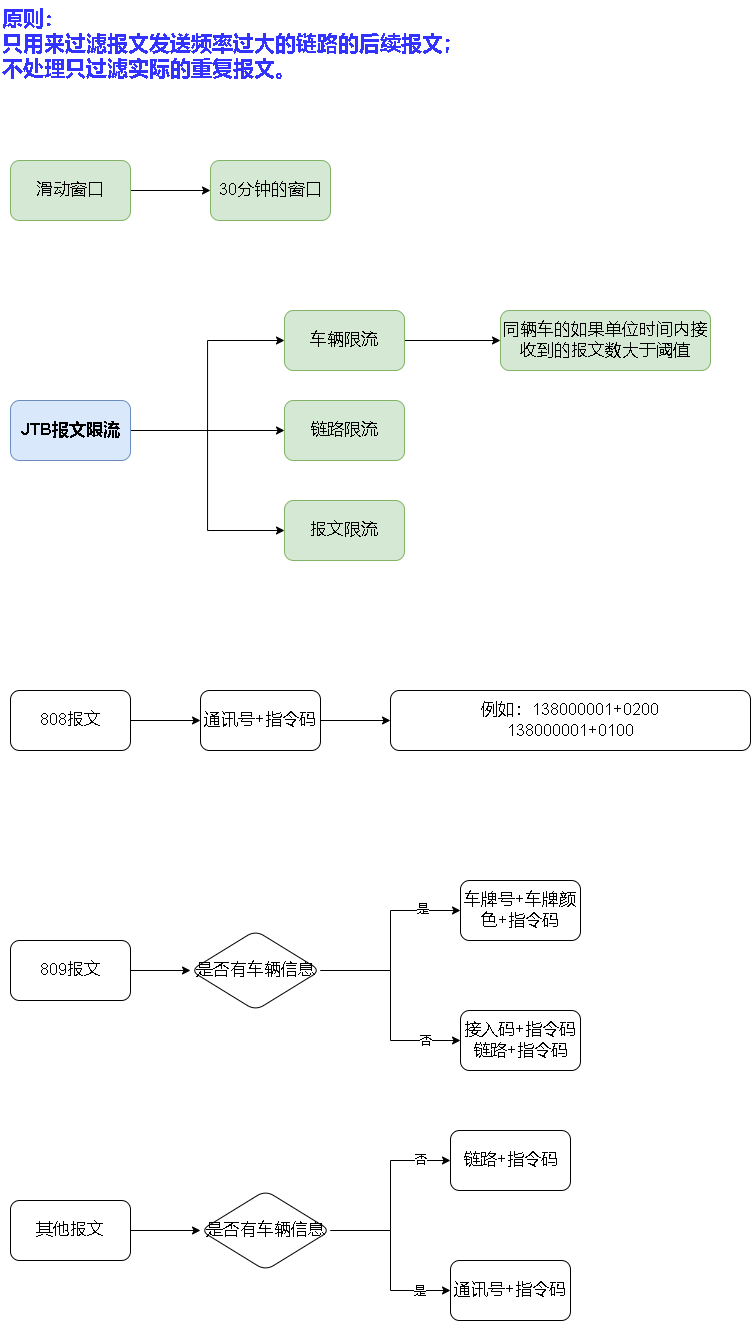

The diagram above was exported from draw.io. Its source (the exported page's mxGraphModel, read from the mxfile embedded in the PNG):
<mxGraphModel dx="1354" dy="718" grid="1" gridSize="10" guides="1" tooltips="1" connect="1" arrows="1" fold="1" page="1" pageScale="1" pageWidth="827" pageHeight="1169" math="0" shadow="0">
  <root>
    <mxCell id="0" />
    <mxCell id="1" parent="0" />
    <mxCell id="fMUKml5RnItikVMqAqGf-10" style="edgeStyle=orthogonalEdgeStyle;rounded=0;orthogonalLoop=1;jettySize=auto;html=1;entryX=0;entryY=0.5;entryDx=0;entryDy=0;fontSize=17;" parent="1" source="fMUKml5RnItikVMqAqGf-1" target="fMUKml5RnItikVMqAqGf-7" edge="1">
      <mxGeometry relative="1" as="geometry" />
    </mxCell>
    <mxCell id="fMUKml5RnItikVMqAqGf-12" style="edgeStyle=orthogonalEdgeStyle;rounded=0;orthogonalLoop=1;jettySize=auto;html=1;entryX=0;entryY=0.5;entryDx=0;entryDy=0;fontSize=17;" parent="1" source="fMUKml5RnItikVMqAqGf-1" target="fMUKml5RnItikVMqAqGf-8" edge="1">
      <mxGeometry relative="1" as="geometry" />
    </mxCell>
    <mxCell id="fMUKml5RnItikVMqAqGf-13" style="edgeStyle=orthogonalEdgeStyle;rounded=0;orthogonalLoop=1;jettySize=auto;html=1;entryX=0;entryY=0.5;entryDx=0;entryDy=0;fontSize=17;" parent="1" source="fMUKml5RnItikVMqAqGf-1" target="fMUKml5RnItikVMqAqGf-9" edge="1">
      <mxGeometry relative="1" as="geometry" />
    </mxCell>
    <mxCell id="fMUKml5RnItikVMqAqGf-1" value="&lt;b&gt;&lt;font style=&quot;font-size: 17px;&quot;&gt;JTB报文限流&lt;/font&gt;&lt;/b&gt;" style="rounded=1;whiteSpace=wrap;html=1;fillColor=#dae8fc;strokeColor=#6c8ebf;" parent="1" vertex="1">
      <mxGeometry x="30" y="410" width="120" height="60" as="geometry" />
    </mxCell>
    <mxCell id="JgarjeQQoiQfVQjtcr5q-9" value="" style="edgeStyle=orthogonalEdgeStyle;rounded=0;orthogonalLoop=1;jettySize=auto;html=1;" edge="1" parent="1" source="fMUKml5RnItikVMqAqGf-2" target="JgarjeQQoiQfVQjtcr5q-8">
      <mxGeometry relative="1" as="geometry" />
    </mxCell>
    <mxCell id="fMUKml5RnItikVMqAqGf-2" value="808报文" style="rounded=1;whiteSpace=wrap;html=1;fontSize=17;" parent="1" vertex="1">
      <mxGeometry x="30" y="700" width="120" height="60" as="geometry" />
    </mxCell>
    <mxCell id="JgarjeQQoiQfVQjtcr5q-16" value="" style="edgeStyle=orthogonalEdgeStyle;rounded=0;orthogonalLoop=1;jettySize=auto;html=1;fontColor=#3333FF;" edge="1" parent="1" source="fMUKml5RnItikVMqAqGf-3" target="JgarjeQQoiQfVQjtcr5q-15">
      <mxGeometry relative="1" as="geometry" />
    </mxCell>
    <mxCell id="fMUKml5RnItikVMqAqGf-3" value="809报文" style="rounded=1;whiteSpace=wrap;html=1;fontSize=17;" parent="1" vertex="1">
      <mxGeometry x="30" y="950" width="120" height="60" as="geometry" />
    </mxCell>
    <mxCell id="JgarjeQQoiQfVQjtcr5q-29" value="" style="edgeStyle=orthogonalEdgeStyle;rounded=0;orthogonalLoop=1;jettySize=auto;html=1;fontSize=12;fontColor=#000000;" edge="1" parent="1" source="fMUKml5RnItikVMqAqGf-4" target="JgarjeQQoiQfVQjtcr5q-28">
      <mxGeometry relative="1" as="geometry" />
    </mxCell>
    <mxCell id="fMUKml5RnItikVMqAqGf-4" value="其他报文" style="rounded=1;whiteSpace=wrap;html=1;fontSize=17;" parent="1" vertex="1">
      <mxGeometry x="30" y="1210" width="120" height="60" as="geometry" />
    </mxCell>
    <mxCell id="fMUKml5RnItikVMqAqGf-14" style="edgeStyle=orthogonalEdgeStyle;rounded=0;orthogonalLoop=1;jettySize=auto;html=1;fontSize=17;entryX=0;entryY=0.5;entryDx=0;entryDy=0;" parent="1" source="fMUKml5RnItikVMqAqGf-7" target="fMUKml5RnItikVMqAqGf-15" edge="1">
      <mxGeometry relative="1" as="geometry">
        <mxPoint x="570" y="350" as="targetPoint" />
      </mxGeometry>
    </mxCell>
    <mxCell id="fMUKml5RnItikVMqAqGf-7" value="车辆限流" style="rounded=1;whiteSpace=wrap;html=1;fontSize=17;fillColor=#d5e8d4;strokeColor=#82b366;" parent="1" vertex="1">
      <mxGeometry x="304" y="320" width="120" height="60" as="geometry" />
    </mxCell>
    <mxCell id="fMUKml5RnItikVMqAqGf-8" value="链路限流" style="rounded=1;whiteSpace=wrap;html=1;fontSize=17;fillColor=#d5e8d4;strokeColor=#82b366;" parent="1" vertex="1">
      <mxGeometry x="304" y="410" width="120" height="60" as="geometry" />
    </mxCell>
    <mxCell id="fMUKml5RnItikVMqAqGf-9" value="报文限流" style="rounded=1;whiteSpace=wrap;html=1;fontSize=17;fillColor=#d5e8d4;strokeColor=#82b366;" parent="1" vertex="1">
      <mxGeometry x="304" y="510" width="120" height="60" as="geometry" />
    </mxCell>
    <mxCell id="fMUKml5RnItikVMqAqGf-15" value="同辆车的如果单位时间内接收到的报文数大于阈值" style="rounded=1;whiteSpace=wrap;html=1;fontSize=17;fillColor=#d5e8d4;strokeColor=#82b366;" parent="1" vertex="1">
      <mxGeometry x="520" y="320" width="210" height="60" as="geometry" />
    </mxCell>
    <mxCell id="JgarjeQQoiQfVQjtcr5q-3" style="edgeStyle=orthogonalEdgeStyle;rounded=0;orthogonalLoop=1;jettySize=auto;html=1;entryX=0;entryY=0.5;entryDx=0;entryDy=0;" edge="1" parent="1" source="fMUKml5RnItikVMqAqGf-18" target="JgarjeQQoiQfVQjtcr5q-4">
      <mxGeometry relative="1" as="geometry">
        <mxPoint x="210" y="200" as="targetPoint" />
      </mxGeometry>
    </mxCell>
    <mxCell id="fMUKml5RnItikVMqAqGf-18" value="滑动窗口" style="rounded=1;whiteSpace=wrap;html=1;fontSize=17;fillColor=#d5e8d4;strokeColor=#82b366;" parent="1" vertex="1">
      <mxGeometry x="30" y="170" width="120" height="60" as="geometry" />
    </mxCell>
    <mxCell id="JgarjeQQoiQfVQjtcr5q-4" value="30分钟的窗口" style="rounded=1;whiteSpace=wrap;html=1;fontSize=17;fillColor=#d5e8d4;strokeColor=#82b366;" vertex="1" parent="1">
      <mxGeometry x="230" y="170" width="120" height="60" as="geometry" />
    </mxCell>
    <mxCell id="JgarjeQQoiQfVQjtcr5q-12" style="edgeStyle=orthogonalEdgeStyle;rounded=0;orthogonalLoop=1;jettySize=auto;html=1;fontColor=#3333FF;entryX=0;entryY=0.5;entryDx=0;entryDy=0;" edge="1" parent="1" source="JgarjeQQoiQfVQjtcr5q-8" target="JgarjeQQoiQfVQjtcr5q-13">
      <mxGeometry relative="1" as="geometry">
        <mxPoint x="390" y="730" as="targetPoint" />
      </mxGeometry>
    </mxCell>
    <mxCell id="JgarjeQQoiQfVQjtcr5q-8" value="通讯号+指令码" style="whiteSpace=wrap;html=1;fontSize=17;rounded=1;" vertex="1" parent="1">
      <mxGeometry x="220" y="700" width="120" height="60" as="geometry" />
    </mxCell>
    <mxCell id="JgarjeQQoiQfVQjtcr5q-13" value="例如：138000001+0200&lt;br&gt;138000001+0100" style="whiteSpace=wrap;html=1;fontSize=17;rounded=1;" vertex="1" parent="1">
      <mxGeometry x="410" y="700" width="360" height="60" as="geometry" />
    </mxCell>
    <mxCell id="JgarjeQQoiQfVQjtcr5q-21" value="" style="edgeStyle=orthogonalEdgeStyle;rounded=0;orthogonalLoop=1;jettySize=auto;html=1;fontSize=21;fontColor=#3333FF;" edge="1" parent="1" source="JgarjeQQoiQfVQjtcr5q-15" target="JgarjeQQoiQfVQjtcr5q-20">
      <mxGeometry relative="1" as="geometry" />
    </mxCell>
    <mxCell id="JgarjeQQoiQfVQjtcr5q-26" value="否" style="edgeLabel;html=1;align=center;verticalAlign=middle;resizable=0;points=[];fontSize=12;fontColor=#000000;" vertex="1" connectable="0" parent="JgarjeQQoiQfVQjtcr5q-21">
      <mxGeometry x="0.5767" y="-1" relative="1" as="geometry">
        <mxPoint x="9" as="offset" />
      </mxGeometry>
    </mxCell>
    <mxCell id="JgarjeQQoiQfVQjtcr5q-24" value="" style="edgeStyle=orthogonalEdgeStyle;rounded=0;orthogonalLoop=1;jettySize=auto;html=1;fontSize=21;fontColor=#3333FF;" edge="1" parent="1" source="JgarjeQQoiQfVQjtcr5q-15" target="JgarjeQQoiQfVQjtcr5q-23">
      <mxGeometry relative="1" as="geometry" />
    </mxCell>
    <mxCell id="JgarjeQQoiQfVQjtcr5q-25" value="&lt;font color=&quot;#000000&quot; style=&quot;font-size: 12px;&quot;&gt;是&lt;/font&gt;" style="edgeLabel;html=1;align=center;verticalAlign=middle;resizable=0;points=[];fontSize=12;fontColor=#3333FF;" vertex="1" connectable="0" parent="JgarjeQQoiQfVQjtcr5q-24">
      <mxGeometry x="0.5555" y="1" relative="1" as="geometry">
        <mxPoint x="6" as="offset" />
      </mxGeometry>
    </mxCell>
    <mxCell id="JgarjeQQoiQfVQjtcr5q-15" value="是否有车辆信息" style="rhombus;whiteSpace=wrap;html=1;fontSize=17;rounded=1;" vertex="1" parent="1">
      <mxGeometry x="210" y="940" width="130" height="80" as="geometry" />
    </mxCell>
    <mxCell id="JgarjeQQoiQfVQjtcr5q-18" value="&lt;font style=&quot;font-size: 21px;&quot;&gt;&lt;b&gt;原则：&lt;br&gt;只用来过滤报文发送频率过大的链路的后续报文；&lt;br&gt;不处理只过滤实际的重复报文。&lt;/b&gt;&lt;/font&gt;" style="text;html=1;strokeColor=none;fillColor=none;align=left;verticalAlign=top;whiteSpace=wrap;rounded=0;fontColor=#3333FF;" vertex="1" parent="1">
      <mxGeometry x="20" y="10" width="640" height="80" as="geometry" />
    </mxCell>
    <mxCell id="JgarjeQQoiQfVQjtcr5q-20" value="接入码+指令码&lt;br&gt;链路+指令码" style="whiteSpace=wrap;html=1;fontSize=17;rounded=1;" vertex="1" parent="1">
      <mxGeometry x="480" y="1020" width="120" height="60" as="geometry" />
    </mxCell>
    <mxCell id="JgarjeQQoiQfVQjtcr5q-23" value="车牌号+车牌颜色+指令码" style="whiteSpace=wrap;html=1;fontSize=17;rounded=1;" vertex="1" parent="1">
      <mxGeometry x="480" y="890" width="120" height="60" as="geometry" />
    </mxCell>
    <mxCell id="JgarjeQQoiQfVQjtcr5q-31" value="" style="edgeStyle=orthogonalEdgeStyle;rounded=0;orthogonalLoop=1;jettySize=auto;html=1;fontSize=12;fontColor=#000000;" edge="1" parent="1" source="JgarjeQQoiQfVQjtcr5q-28" target="JgarjeQQoiQfVQjtcr5q-30">
      <mxGeometry relative="1" as="geometry" />
    </mxCell>
    <mxCell id="JgarjeQQoiQfVQjtcr5q-34" value="否" style="edgeLabel;html=1;align=center;verticalAlign=middle;resizable=0;points=[];fontSize=12;fontColor=#000000;" vertex="1" connectable="0" parent="JgarjeQQoiQfVQjtcr5q-31">
      <mxGeometry x="0.6011" relative="1" as="geometry">
        <mxPoint x="7" as="offset" />
      </mxGeometry>
    </mxCell>
    <mxCell id="JgarjeQQoiQfVQjtcr5q-33" value="" style="edgeStyle=orthogonalEdgeStyle;rounded=0;orthogonalLoop=1;jettySize=auto;html=1;fontSize=12;fontColor=#000000;" edge="1" parent="1" source="JgarjeQQoiQfVQjtcr5q-28" target="JgarjeQQoiQfVQjtcr5q-32">
      <mxGeometry relative="1" as="geometry" />
    </mxCell>
    <mxCell id="JgarjeQQoiQfVQjtcr5q-35" value="是" style="edgeLabel;html=1;align=center;verticalAlign=middle;resizable=0;points=[];fontSize=12;fontColor=#000000;" vertex="1" connectable="0" parent="JgarjeQQoiQfVQjtcr5q-33">
      <mxGeometry x="0.5636" y="-2" relative="1" as="geometry">
        <mxPoint x="8" y="-1" as="offset" />
      </mxGeometry>
    </mxCell>
    <mxCell id="JgarjeQQoiQfVQjtcr5q-28" value="是否有车辆信息" style="rhombus;whiteSpace=wrap;html=1;fontSize=17;rounded=1;" vertex="1" parent="1">
      <mxGeometry x="220" y="1200" width="130" height="80" as="geometry" />
    </mxCell>
    <mxCell id="JgarjeQQoiQfVQjtcr5q-30" value="链路+指令码" style="whiteSpace=wrap;html=1;fontSize=17;rounded=1;" vertex="1" parent="1">
      <mxGeometry x="470" y="1140" width="120" height="60" as="geometry" />
    </mxCell>
    <mxCell id="JgarjeQQoiQfVQjtcr5q-32" value="通讯号+指令码" style="whiteSpace=wrap;html=1;fontSize=17;rounded=1;" vertex="1" parent="1">
      <mxGeometry x="470" y="1270" width="120" height="60" as="geometry" />
    </mxCell>
  </root>
</mxGraphModel>